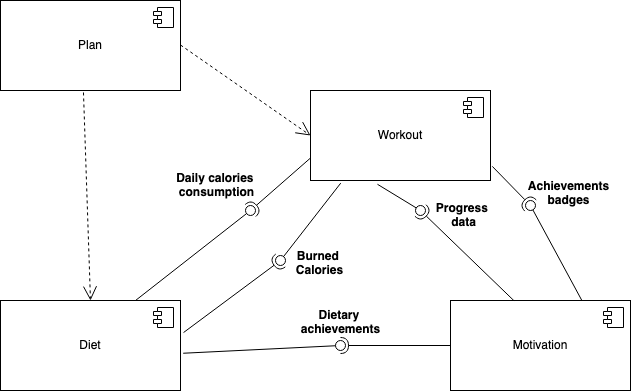

The diagram above was exported from draw.io. Its source (the exported page's mxGraphModel, read from the mxfile embedded in the PNG):
<mxGraphModel dx="1122" dy="755" grid="1" gridSize="10" guides="1" tooltips="1" connect="1" arrows="1" fold="1" page="1" pageScale="1" pageWidth="850" pageHeight="1100" math="0" shadow="0">
  <root>
    <mxCell id="0" />
    <mxCell id="1" parent="0" />
    <mxCell id="SCLrMxzUmwjDy7N0Xof_-1" value="Plan" style="html=1;dropTarget=0;whiteSpace=wrap;" vertex="1" parent="1">
      <mxGeometry x="60" y="160" width="180" height="90" as="geometry" />
    </mxCell>
    <mxCell id="SCLrMxzUmwjDy7N0Xof_-2" value="" style="shape=module;jettyWidth=8;jettyHeight=4;" vertex="1" parent="SCLrMxzUmwjDy7N0Xof_-1">
      <mxGeometry x="1" width="20" height="20" relative="1" as="geometry">
        <mxPoint x="-27" y="7" as="offset" />
      </mxGeometry>
    </mxCell>
    <mxCell id="SCLrMxzUmwjDy7N0Xof_-3" value="Workout" style="html=1;dropTarget=0;whiteSpace=wrap;" vertex="1" parent="1">
      <mxGeometry x="370" y="250" width="180" height="90" as="geometry" />
    </mxCell>
    <mxCell id="SCLrMxzUmwjDy7N0Xof_-4" value="" style="shape=module;jettyWidth=8;jettyHeight=4;" vertex="1" parent="SCLrMxzUmwjDy7N0Xof_-3">
      <mxGeometry x="1" width="20" height="20" relative="1" as="geometry">
        <mxPoint x="-27" y="7" as="offset" />
      </mxGeometry>
    </mxCell>
    <mxCell id="SCLrMxzUmwjDy7N0Xof_-5" value="Diet" style="html=1;dropTarget=0;whiteSpace=wrap;" vertex="1" parent="1">
      <mxGeometry x="60" y="460" width="180" height="90" as="geometry" />
    </mxCell>
    <mxCell id="SCLrMxzUmwjDy7N0Xof_-6" value="" style="shape=module;jettyWidth=8;jettyHeight=4;" vertex="1" parent="SCLrMxzUmwjDy7N0Xof_-5">
      <mxGeometry x="1" width="20" height="20" relative="1" as="geometry">
        <mxPoint x="-27" y="7" as="offset" />
      </mxGeometry>
    </mxCell>
    <mxCell id="SCLrMxzUmwjDy7N0Xof_-7" value="Motivation" style="html=1;dropTarget=0;whiteSpace=wrap;" vertex="1" parent="1">
      <mxGeometry x="510" y="460" width="180" height="90" as="geometry" />
    </mxCell>
    <mxCell id="SCLrMxzUmwjDy7N0Xof_-8" value="" style="shape=module;jettyWidth=8;jettyHeight=4;" vertex="1" parent="SCLrMxzUmwjDy7N0Xof_-7">
      <mxGeometry x="1" width="20" height="20" relative="1" as="geometry">
        <mxPoint x="-27" y="7" as="offset" />
      </mxGeometry>
    </mxCell>
    <mxCell id="SCLrMxzUmwjDy7N0Xof_-9" value="" style="endArrow=open;endSize=12;dashed=1;html=1;rounded=0;entryX=0;entryY=0.5;entryDx=0;entryDy=0;" edge="1" parent="1" target="SCLrMxzUmwjDy7N0Xof_-3">
      <mxGeometry width="160" relative="1" as="geometry">
        <mxPoint x="240" y="204.5" as="sourcePoint" />
        <mxPoint x="400" y="204.5" as="targetPoint" />
      </mxGeometry>
    </mxCell>
    <mxCell id="SCLrMxzUmwjDy7N0Xof_-10" value="" style="endArrow=open;endSize=12;dashed=1;html=1;rounded=0;entryX=0.5;entryY=0;entryDx=0;entryDy=0;exitX=0.461;exitY=1.022;exitDx=0;exitDy=0;exitPerimeter=0;" edge="1" parent="1" source="SCLrMxzUmwjDy7N0Xof_-1" target="SCLrMxzUmwjDy7N0Xof_-5">
      <mxGeometry width="160" relative="1" as="geometry">
        <mxPoint x="140" y="320" as="sourcePoint" />
        <mxPoint x="390" y="320.5" as="targetPoint" />
      </mxGeometry>
    </mxCell>
    <mxCell id="SCLrMxzUmwjDy7N0Xof_-11" value="" style="rounded=0;orthogonalLoop=1;jettySize=auto;html=1;endArrow=halfCircle;endFill=0;endSize=6;strokeWidth=1;sketch=0;exitX=0;exitY=0.75;exitDx=0;exitDy=0;" edge="1" parent="1" source="SCLrMxzUmwjDy7N0Xof_-3">
      <mxGeometry relative="1" as="geometry">
        <mxPoint x="440" y="335" as="sourcePoint" />
        <mxPoint x="310" y="370" as="targetPoint" />
      </mxGeometry>
    </mxCell>
    <mxCell id="SCLrMxzUmwjDy7N0Xof_-12" value="" style="rounded=0;orthogonalLoop=1;jettySize=auto;html=1;endArrow=oval;endFill=0;sketch=0;sourcePerimeterSpacing=0;targetPerimeterSpacing=0;endSize=10;exitX=0.75;exitY=0;exitDx=0;exitDy=0;" edge="1" parent="1" source="SCLrMxzUmwjDy7N0Xof_-5">
      <mxGeometry relative="1" as="geometry">
        <mxPoint x="400" y="335" as="sourcePoint" />
        <mxPoint x="310" y="370" as="targetPoint" />
      </mxGeometry>
    </mxCell>
    <mxCell id="SCLrMxzUmwjDy7N0Xof_-13" value="" style="ellipse;whiteSpace=wrap;html=1;align=center;aspect=fixed;fillColor=none;strokeColor=none;resizable=0;perimeter=centerPerimeter;rotatable=0;allowArrows=0;points=[];outlineConnect=1;" vertex="1" parent="1">
      <mxGeometry x="415" y="330" width="10" height="10" as="geometry" />
    </mxCell>
    <mxCell id="SCLrMxzUmwjDy7N0Xof_-14" value="&lt;div&gt;Daily calories&amp;nbsp;&lt;/div&gt;&lt;div&gt;consumption&lt;/div&gt;" style="text;align=center;fontStyle=1;verticalAlign=middle;spacingLeft=3;spacingRight=3;strokeColor=none;rotatable=0;points=[[0,0.5],[1,0.5]];portConstraint=eastwest;html=1;" vertex="1" parent="1">
      <mxGeometry x="236" y="332" width="80" height="26" as="geometry" />
    </mxCell>
    <mxCell id="SCLrMxzUmwjDy7N0Xof_-15" value="" style="rounded=0;orthogonalLoop=1;jettySize=auto;html=1;endArrow=halfCircle;endFill=0;endSize=6;strokeWidth=1;sketch=0;exitX=1.017;exitY=0.356;exitDx=0;exitDy=0;exitPerimeter=0;" edge="1" parent="1" source="SCLrMxzUmwjDy7N0Xof_-5">
      <mxGeometry relative="1" as="geometry">
        <mxPoint x="440" y="377" as="sourcePoint" />
        <mxPoint x="340" y="420" as="targetPoint" />
      </mxGeometry>
    </mxCell>
    <mxCell id="SCLrMxzUmwjDy7N0Xof_-16" value="" style="rounded=0;orthogonalLoop=1;jettySize=auto;html=1;endArrow=oval;endFill=0;sketch=0;sourcePerimeterSpacing=0;targetPerimeterSpacing=0;endSize=10;exitX=0.168;exitY=1.029;exitDx=0;exitDy=0;exitPerimeter=0;" edge="1" parent="1" source="SCLrMxzUmwjDy7N0Xof_-3">
      <mxGeometry relative="1" as="geometry">
        <mxPoint x="320" y="510" as="sourcePoint" />
        <mxPoint x="340" y="420" as="targetPoint" />
      </mxGeometry>
    </mxCell>
    <mxCell id="SCLrMxzUmwjDy7N0Xof_-17" value="" style="ellipse;whiteSpace=wrap;html=1;align=center;aspect=fixed;fillColor=none;strokeColor=none;resizable=0;perimeter=centerPerimeter;rotatable=0;allowArrows=0;points=[];outlineConnect=1;" vertex="1" parent="1">
      <mxGeometry x="415" y="330" width="10" height="10" as="geometry" />
    </mxCell>
    <mxCell id="SCLrMxzUmwjDy7N0Xof_-18" value="&lt;div&gt;Burned&amp;nbsp;&lt;/div&gt;&lt;div&gt;Calories&lt;/div&gt;" style="text;align=center;fontStyle=1;verticalAlign=middle;spacingLeft=3;spacingRight=3;strokeColor=none;rotatable=0;points=[[0,0.5],[1,0.5]];portConstraint=eastwest;html=1;" vertex="1" parent="1">
      <mxGeometry x="339" y="410" width="80" height="26" as="geometry" />
    </mxCell>
    <mxCell id="SCLrMxzUmwjDy7N0Xof_-19" value="" style="rounded=0;orthogonalLoop=1;jettySize=auto;html=1;endArrow=halfCircle;endFill=0;endSize=6;strokeWidth=1;sketch=0;exitX=0.353;exitY=0.003;exitDx=0;exitDy=0;exitPerimeter=0;" edge="1" parent="1" source="SCLrMxzUmwjDy7N0Xof_-7">
      <mxGeometry relative="1" as="geometry">
        <mxPoint x="560" y="460" as="sourcePoint" />
        <mxPoint x="480" y="370" as="targetPoint" />
      </mxGeometry>
    </mxCell>
    <mxCell id="SCLrMxzUmwjDy7N0Xof_-20" value="" style="rounded=0;orthogonalLoop=1;jettySize=auto;html=1;endArrow=oval;endFill=0;sketch=0;sourcePerimeterSpacing=0;targetPerimeterSpacing=0;endSize=10;exitX=0.372;exitY=1.042;exitDx=0;exitDy=0;exitPerimeter=0;" edge="1" parent="1" source="SCLrMxzUmwjDy7N0Xof_-3">
      <mxGeometry relative="1" as="geometry">
        <mxPoint x="430" y="367.42" as="sourcePoint" />
        <mxPoint x="480" y="370" as="targetPoint" />
      </mxGeometry>
    </mxCell>
    <mxCell id="SCLrMxzUmwjDy7N0Xof_-21" value="" style="ellipse;whiteSpace=wrap;html=1;align=center;aspect=fixed;fillColor=none;strokeColor=none;resizable=0;perimeter=centerPerimeter;rotatable=0;allowArrows=0;points=[];outlineConnect=1;" vertex="1" parent="1">
      <mxGeometry x="445" y="362.42" width="10" height="10" as="geometry" />
    </mxCell>
    <mxCell id="SCLrMxzUmwjDy7N0Xof_-22" value="&lt;div&gt;Progress&amp;nbsp;&lt;/div&gt;&lt;div&gt;data&lt;/div&gt;" style="text;align=center;fontStyle=1;verticalAlign=middle;spacingLeft=3;spacingRight=3;strokeColor=none;rotatable=0;points=[[0,0.5],[1,0.5]];portConstraint=eastwest;html=1;" vertex="1" parent="1">
      <mxGeometry x="483" y="362.42" width="80" height="26" as="geometry" />
    </mxCell>
    <mxCell id="SCLrMxzUmwjDy7N0Xof_-23" value="" style="rounded=0;orthogonalLoop=1;jettySize=auto;html=1;endArrow=halfCircle;endFill=0;endSize=6;strokeWidth=1;sketch=0;exitX=1.01;exitY=0.843;exitDx=0;exitDy=0;exitPerimeter=0;" edge="1" target="SCLrMxzUmwjDy7N0Xof_-25" parent="1" source="SCLrMxzUmwjDy7N0Xof_-3">
      <mxGeometry relative="1" as="geometry">
        <mxPoint x="610" y="365" as="sourcePoint" />
      </mxGeometry>
    </mxCell>
    <mxCell id="SCLrMxzUmwjDy7N0Xof_-24" value="" style="rounded=0;orthogonalLoop=1;jettySize=auto;html=1;endArrow=oval;endFill=0;sketch=0;sourcePerimeterSpacing=0;targetPerimeterSpacing=0;endSize=10;exitX=0.729;exitY=-0.003;exitDx=0;exitDy=0;exitPerimeter=0;" edge="1" target="SCLrMxzUmwjDy7N0Xof_-25" parent="1" source="SCLrMxzUmwjDy7N0Xof_-7">
      <mxGeometry relative="1" as="geometry">
        <mxPoint x="570" y="365" as="sourcePoint" />
      </mxGeometry>
    </mxCell>
    <mxCell id="SCLrMxzUmwjDy7N0Xof_-25" value="" style="ellipse;whiteSpace=wrap;html=1;align=center;aspect=fixed;fillColor=none;strokeColor=none;resizable=0;perimeter=centerPerimeter;rotatable=0;allowArrows=0;points=[];outlineConnect=1;" vertex="1" parent="1">
      <mxGeometry x="585" y="360" width="10" height="10" as="geometry" />
    </mxCell>
    <mxCell id="SCLrMxzUmwjDy7N0Xof_-26" value="&lt;div&gt;Achievements&lt;/div&gt;&lt;div&gt;badges&lt;br&gt;&lt;/div&gt;" style="text;align=center;fontStyle=1;verticalAlign=middle;spacingLeft=3;spacingRight=3;strokeColor=none;rotatable=0;points=[[0,0.5],[1,0.5]];portConstraint=eastwest;html=1;" vertex="1" parent="1">
      <mxGeometry x="588" y="340" width="80" height="26" as="geometry" />
    </mxCell>
    <mxCell id="SCLrMxzUmwjDy7N0Xof_-27" value="" style="rounded=0;orthogonalLoop=1;jettySize=auto;html=1;endArrow=halfCircle;endFill=0;endSize=6;strokeWidth=1;sketch=0;exitX=0;exitY=0.5;exitDx=0;exitDy=0;" edge="1" parent="1" source="SCLrMxzUmwjDy7N0Xof_-7">
      <mxGeometry relative="1" as="geometry">
        <mxPoint x="440" y="445" as="sourcePoint" />
        <mxPoint x="400" y="505" as="targetPoint" />
      </mxGeometry>
    </mxCell>
    <mxCell id="SCLrMxzUmwjDy7N0Xof_-28" value="" style="rounded=0;orthogonalLoop=1;jettySize=auto;html=1;endArrow=oval;endFill=0;sketch=0;sourcePerimeterSpacing=0;targetPerimeterSpacing=0;endSize=10;exitX=1.015;exitY=0.586;exitDx=0;exitDy=0;exitPerimeter=0;" edge="1" parent="1" source="SCLrMxzUmwjDy7N0Xof_-5">
      <mxGeometry relative="1" as="geometry">
        <mxPoint x="400" y="445" as="sourcePoint" />
        <mxPoint x="400" y="505" as="targetPoint" />
      </mxGeometry>
    </mxCell>
    <mxCell id="SCLrMxzUmwjDy7N0Xof_-29" value="" style="ellipse;whiteSpace=wrap;html=1;align=center;aspect=fixed;fillColor=none;strokeColor=none;resizable=0;perimeter=centerPerimeter;rotatable=0;allowArrows=0;points=[];outlineConnect=1;" vertex="1" parent="1">
      <mxGeometry x="415" y="440" width="10" height="10" as="geometry" />
    </mxCell>
    <mxCell id="SCLrMxzUmwjDy7N0Xof_-30" value="&lt;div&gt;Dietary&amp;nbsp;&lt;/div&gt;&lt;div&gt;achievements&lt;/div&gt;" style="text;align=center;fontStyle=1;verticalAlign=middle;spacingLeft=3;spacingRight=3;strokeColor=none;rotatable=0;points=[[0,0.5],[1,0.5]];portConstraint=eastwest;html=1;" vertex="1" parent="1">
      <mxGeometry x="360" y="469" width="80" height="26" as="geometry" />
    </mxCell>
  </root>
</mxGraphModel>